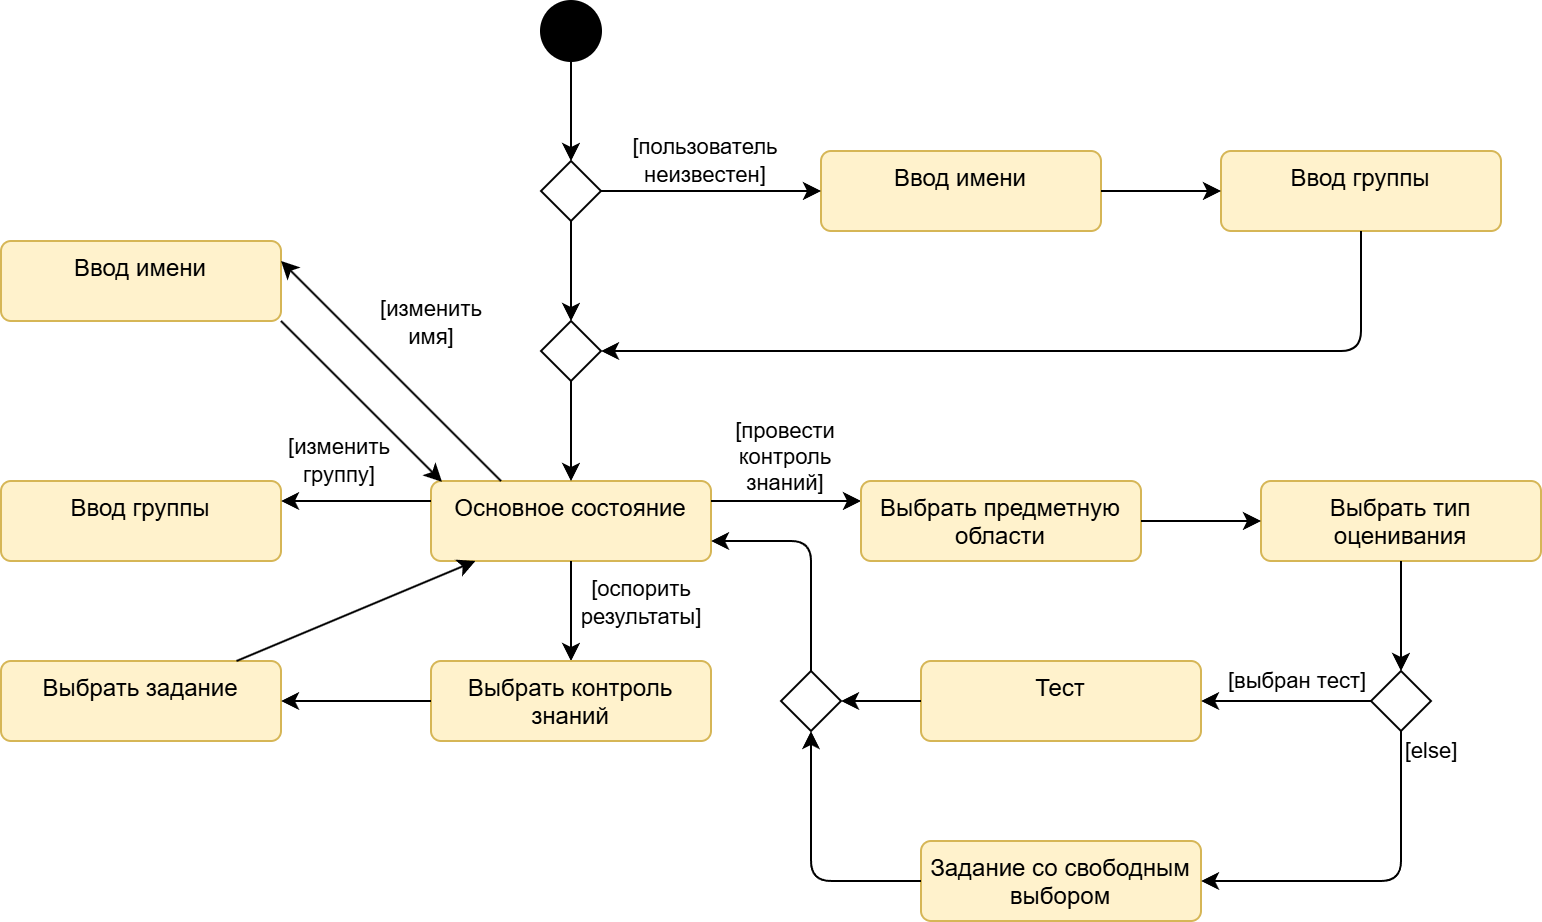

The diagram above was exported from draw.io. Its source (the exported page's mxGraphModel, read from the mxfile embedded in the PNG):
<mxGraphModel dx="1683" dy="686" grid="1" gridSize="10" guides="1" tooltips="1" connect="1" arrows="1" fold="1" page="1" pageScale="1" pageWidth="827" pageHeight="1169" math="0" shadow="0">
  <root>
    <mxCell id="0" />
    <mxCell id="1" parent="0" />
    <mxCell id="_WW_Yg2yuVAMbP-rgPaO-1" value="" style="ellipse;fillColor=strokeColor;html=1;" parent="1" vertex="1">
      <mxGeometry x="310" y="130" width="30" height="30" as="geometry" />
    </mxCell>
    <mxCell id="_WW_Yg2yuVAMbP-rgPaO-2" value="" style="endArrow=classic;html=1;rounded=1;exitX=0.5;exitY=1;exitDx=0;exitDy=0;entryX=0.5;entryY=0;entryDx=0;entryDy=0;curved=0;" parent="1" source="_WW_Yg2yuVAMbP-rgPaO-1" target="_WW_Yg2yuVAMbP-rgPaO-3" edge="1">
      <mxGeometry width="50" height="50" relative="1" as="geometry">
        <mxPoint x="540" y="450" as="sourcePoint" />
        <mxPoint x="590" y="400" as="targetPoint" />
      </mxGeometry>
    </mxCell>
    <mxCell id="_WW_Yg2yuVAMbP-rgPaO-3" value="" style="rhombus;" parent="1" vertex="1">
      <mxGeometry x="310" y="210" width="30" height="30" as="geometry" />
    </mxCell>
    <mxCell id="_WW_Yg2yuVAMbP-rgPaO-5" value="Ввод имени" style="html=1;align=center;verticalAlign=top;rounded=1;absoluteArcSize=1;arcSize=10;dashed=0;whiteSpace=wrap;fillColor=#fff2cc;strokeColor=#d6b656;" parent="1" vertex="1">
      <mxGeometry x="450" y="205" width="140" height="40" as="geometry" />
    </mxCell>
    <mxCell id="_WW_Yg2yuVAMbP-rgPaO-6" value="" style="endArrow=classic;html=1;rounded=1;exitX=1;exitY=0.5;exitDx=0;exitDy=0;entryX=0;entryY=0.5;entryDx=0;entryDy=0;curved=0;" parent="1" source="_WW_Yg2yuVAMbP-rgPaO-3" target="_WW_Yg2yuVAMbP-rgPaO-5" edge="1">
      <mxGeometry width="50" height="50" relative="1" as="geometry">
        <mxPoint x="335" y="170" as="sourcePoint" />
        <mxPoint x="335" y="220" as="targetPoint" />
      </mxGeometry>
    </mxCell>
    <mxCell id="_WW_Yg2yuVAMbP-rgPaO-9" value="[пользователь&lt;div&gt;неизвестен]&lt;/div&gt;" style="edgeLabel;html=1;align=center;verticalAlign=middle;resizable=0;points=[];" parent="_WW_Yg2yuVAMbP-rgPaO-6" vertex="1" connectable="0">
      <mxGeometry x="-0.0688" y="1" relative="1" as="geometry">
        <mxPoint y="-14" as="offset" />
      </mxGeometry>
    </mxCell>
    <mxCell id="_WW_Yg2yuVAMbP-rgPaO-7" value="Ввод группы" style="html=1;align=center;verticalAlign=top;rounded=1;absoluteArcSize=1;arcSize=10;dashed=0;whiteSpace=wrap;fillColor=#fff2cc;strokeColor=#d6b656;" parent="1" vertex="1">
      <mxGeometry x="650" y="205" width="140" height="40" as="geometry" />
    </mxCell>
    <mxCell id="_WW_Yg2yuVAMbP-rgPaO-8" value="" style="endArrow=classic;html=1;rounded=1;exitX=1;exitY=0.5;exitDx=0;exitDy=0;entryX=0;entryY=0.5;entryDx=0;entryDy=0;curved=0;" parent="1" source="_WW_Yg2yuVAMbP-rgPaO-5" target="_WW_Yg2yuVAMbP-rgPaO-7" edge="1">
      <mxGeometry width="50" height="50" relative="1" as="geometry">
        <mxPoint x="410" y="235" as="sourcePoint" />
        <mxPoint x="460" y="235" as="targetPoint" />
      </mxGeometry>
    </mxCell>
    <mxCell id="_WW_Yg2yuVAMbP-rgPaO-10" value="Основное состояние" style="html=1;align=center;verticalAlign=top;rounded=1;absoluteArcSize=1;arcSize=10;dashed=0;whiteSpace=wrap;fillColor=#fff2cc;strokeColor=#d6b656;" parent="1" vertex="1">
      <mxGeometry x="255" y="370" width="140" height="40" as="geometry" />
    </mxCell>
    <mxCell id="_WW_Yg2yuVAMbP-rgPaO-11" value="" style="endArrow=classic;html=1;rounded=1;exitX=0.5;exitY=1;exitDx=0;exitDy=0;entryX=0.5;entryY=0;entryDx=0;entryDy=0;curved=0;" parent="1" source="_WW_Yg2yuVAMbP-rgPaO-13" target="_WW_Yg2yuVAMbP-rgPaO-10" edge="1">
      <mxGeometry width="50" height="50" relative="1" as="geometry">
        <mxPoint x="335" y="170" as="sourcePoint" />
        <mxPoint x="335" y="220" as="targetPoint" />
      </mxGeometry>
    </mxCell>
    <mxCell id="_WW_Yg2yuVAMbP-rgPaO-12" value="" style="endArrow=classic;html=1;rounded=1;exitX=0.5;exitY=1;exitDx=0;exitDy=0;entryX=1;entryY=0.5;entryDx=0;entryDy=0;curved=0;" parent="1" source="_WW_Yg2yuVAMbP-rgPaO-7" target="_WW_Yg2yuVAMbP-rgPaO-13" edge="1">
      <mxGeometry width="50" height="50" relative="1" as="geometry">
        <mxPoint x="600" y="235" as="sourcePoint" />
        <mxPoint x="660" y="235" as="targetPoint" />
        <Array as="points">
          <mxPoint x="720" y="305" />
        </Array>
      </mxGeometry>
    </mxCell>
    <mxCell id="_WW_Yg2yuVAMbP-rgPaO-14" value="" style="endArrow=classic;html=1;rounded=1;exitX=0.5;exitY=1;exitDx=0;exitDy=0;entryX=0.5;entryY=0;entryDx=0;entryDy=0;curved=0;" parent="1" source="_WW_Yg2yuVAMbP-rgPaO-3" target="_WW_Yg2yuVAMbP-rgPaO-13" edge="1">
      <mxGeometry width="50" height="50" relative="1" as="geometry">
        <mxPoint x="325" y="240" as="sourcePoint" />
        <mxPoint x="325" y="380" as="targetPoint" />
      </mxGeometry>
    </mxCell>
    <mxCell id="_WW_Yg2yuVAMbP-rgPaO-13" value="" style="rhombus;" parent="1" vertex="1">
      <mxGeometry x="310" y="290" width="30" height="30" as="geometry" />
    </mxCell>
    <mxCell id="_WW_Yg2yuVAMbP-rgPaO-16" value="" style="endArrow=classic;html=1;rounded=1;exitX=1;exitY=0.25;exitDx=0;exitDy=0;curved=0;entryX=0;entryY=0.25;entryDx=0;entryDy=0;" parent="1" source="_WW_Yg2yuVAMbP-rgPaO-10" target="YFFeR7t7FHjp9f5Z9SzQ-9" edge="1">
      <mxGeometry width="50" height="50" relative="1" as="geometry">
        <mxPoint x="335" y="330" as="sourcePoint" />
        <mxPoint x="538.8800000000001" y="380.3399999999999" as="targetPoint" />
      </mxGeometry>
    </mxCell>
    <mxCell id="_WW_Yg2yuVAMbP-rgPaO-18" value="[провести&lt;div&gt;контроль&lt;/div&gt;&lt;div&gt;знаний]&lt;/div&gt;" style="edgeLabel;html=1;align=center;verticalAlign=middle;resizable=0;points=[];" parent="_WW_Yg2yuVAMbP-rgPaO-16" vertex="1" connectable="0">
      <mxGeometry x="-0.0882" y="2" relative="1" as="geometry">
        <mxPoint x="2" y="-20" as="offset" />
      </mxGeometry>
    </mxCell>
    <mxCell id="_WW_Yg2yuVAMbP-rgPaO-19" value="Ввод группы" style="html=1;align=center;verticalAlign=top;rounded=1;absoluteArcSize=1;arcSize=10;dashed=0;whiteSpace=wrap;fillColor=#fff2cc;strokeColor=#d6b656;" parent="1" vertex="1">
      <mxGeometry x="40" y="370" width="140" height="40" as="geometry" />
    </mxCell>
    <mxCell id="_WW_Yg2yuVAMbP-rgPaO-20" value="" style="endArrow=classic;html=1;rounded=1;exitX=1;exitY=1;exitDx=0;exitDy=0;curved=0;entryX=0.039;entryY=0.01;entryDx=0;entryDy=0;entryPerimeter=0;" parent="1" source="YFFeR7t7FHjp9f5Z9SzQ-1" target="_WW_Yg2yuVAMbP-rgPaO-10" edge="1">
      <mxGeometry width="50" height="50" relative="1" as="geometry">
        <mxPoint x="520" y="410" as="sourcePoint" />
        <mxPoint x="170" y="470" as="targetPoint" />
      </mxGeometry>
    </mxCell>
    <mxCell id="_WW_Yg2yuVAMbP-rgPaO-22" value="" style="endArrow=classic;html=1;rounded=1;exitX=0;exitY=0.25;exitDx=0;exitDy=0;entryX=1;entryY=0.25;entryDx=0;entryDy=0;curved=0;" parent="1" source="_WW_Yg2yuVAMbP-rgPaO-10" target="_WW_Yg2yuVAMbP-rgPaO-19" edge="1">
      <mxGeometry width="50" height="50" relative="1" as="geometry">
        <mxPoint x="405" y="390" as="sourcePoint" />
        <mxPoint x="520" y="390" as="targetPoint" />
      </mxGeometry>
    </mxCell>
    <mxCell id="_WW_Yg2yuVAMbP-rgPaO-23" value="[изменить&lt;div&gt;группу]&lt;/div&gt;" style="edgeLabel;html=1;align=center;verticalAlign=middle;resizable=0;points=[];" parent="_WW_Yg2yuVAMbP-rgPaO-22" vertex="1" connectable="0">
      <mxGeometry x="-0.0882" y="2" relative="1" as="geometry">
        <mxPoint x="-12" y="-22" as="offset" />
      </mxGeometry>
    </mxCell>
    <mxCell id="_WW_Yg2yuVAMbP-rgPaO-27" value="" style="endArrow=classic;html=1;rounded=1;curved=0;" parent="1" source="_WW_Yg2yuVAMbP-rgPaO-10" target="YFFeR7t7FHjp9f5Z9SzQ-4" edge="1">
      <mxGeometry width="50" height="50" relative="1" as="geometry">
        <mxPoint x="335" y="330" as="sourcePoint" />
        <mxPoint x="289.7199999999998" y="458.5" as="targetPoint" />
      </mxGeometry>
    </mxCell>
    <mxCell id="_WW_Yg2yuVAMbP-rgPaO-29" value="[оспорить&lt;div&gt;результаты]&lt;/div&gt;" style="edgeLabel;html=1;align=center;verticalAlign=middle;resizable=0;points=[];" parent="_WW_Yg2yuVAMbP-rgPaO-27" vertex="1" connectable="0">
      <mxGeometry x="-0.1126" y="1" relative="1" as="geometry">
        <mxPoint x="34" y="-2" as="offset" />
      </mxGeometry>
    </mxCell>
    <mxCell id="YFFeR7t7FHjp9f5Z9SzQ-1" value="Ввод имени" style="html=1;align=center;verticalAlign=top;rounded=1;absoluteArcSize=1;arcSize=10;dashed=0;whiteSpace=wrap;fillColor=#fff2cc;strokeColor=#d6b656;" vertex="1" parent="1">
      <mxGeometry x="40" y="250" width="140" height="40" as="geometry" />
    </mxCell>
    <mxCell id="YFFeR7t7FHjp9f5Z9SzQ-2" value="" style="endArrow=classic;html=1;rounded=1;curved=0;entryX=1;entryY=0.25;entryDx=0;entryDy=0;exitX=0.25;exitY=0;exitDx=0;exitDy=0;" edge="1" parent="1" source="_WW_Yg2yuVAMbP-rgPaO-10" target="YFFeR7t7FHjp9f5Z9SzQ-1">
      <mxGeometry width="50" height="50" relative="1" as="geometry">
        <mxPoint x="265" y="390" as="sourcePoint" />
        <mxPoint x="160" y="390" as="targetPoint" />
      </mxGeometry>
    </mxCell>
    <mxCell id="YFFeR7t7FHjp9f5Z9SzQ-3" value="[изменить&lt;div&gt;имя]&lt;/div&gt;" style="edgeLabel;html=1;align=center;verticalAlign=middle;resizable=0;points=[];" vertex="1" connectable="0" parent="YFFeR7t7FHjp9f5Z9SzQ-2">
      <mxGeometry x="-0.0882" y="2" relative="1" as="geometry">
        <mxPoint x="16" y="-31" as="offset" />
      </mxGeometry>
    </mxCell>
    <mxCell id="YFFeR7t7FHjp9f5Z9SzQ-4" value="Выбрать контроль знаний" style="html=1;align=center;verticalAlign=top;rounded=1;absoluteArcSize=1;arcSize=10;dashed=0;whiteSpace=wrap;fillColor=#fff2cc;strokeColor=#d6b656;" vertex="1" parent="1">
      <mxGeometry x="255" y="460" width="140" height="40" as="geometry" />
    </mxCell>
    <mxCell id="YFFeR7t7FHjp9f5Z9SzQ-5" value="Выбрать задание" style="html=1;align=center;verticalAlign=top;rounded=1;absoluteArcSize=1;arcSize=10;dashed=0;whiteSpace=wrap;fillColor=#fff2cc;strokeColor=#d6b656;" vertex="1" parent="1">
      <mxGeometry x="40" y="460" width="140" height="40" as="geometry" />
    </mxCell>
    <mxCell id="YFFeR7t7FHjp9f5Z9SzQ-6" value="" style="endArrow=classic;html=1;rounded=1;curved=0;" edge="1" parent="1" source="YFFeR7t7FHjp9f5Z9SzQ-4" target="YFFeR7t7FHjp9f5Z9SzQ-5">
      <mxGeometry width="50" height="50" relative="1" as="geometry">
        <mxPoint x="160" y="300" as="sourcePoint" />
        <mxPoint x="265" y="380" as="targetPoint" />
      </mxGeometry>
    </mxCell>
    <mxCell id="YFFeR7t7FHjp9f5Z9SzQ-8" value="" style="endArrow=classic;html=1;rounded=1;curved=0;" edge="1" parent="1" source="YFFeR7t7FHjp9f5Z9SzQ-5" target="_WW_Yg2yuVAMbP-rgPaO-10">
      <mxGeometry width="50" height="50" relative="1" as="geometry">
        <mxPoint x="265" y="490" as="sourcePoint" />
        <mxPoint x="405" y="490" as="targetPoint" />
      </mxGeometry>
    </mxCell>
    <mxCell id="YFFeR7t7FHjp9f5Z9SzQ-9" value="Выбрать предметную области" style="html=1;align=center;verticalAlign=top;rounded=1;absoluteArcSize=1;arcSize=10;dashed=0;whiteSpace=wrap;fillColor=#fff2cc;strokeColor=#d6b656;" vertex="1" parent="1">
      <mxGeometry x="470" y="370" width="140" height="40" as="geometry" />
    </mxCell>
    <mxCell id="YFFeR7t7FHjp9f5Z9SzQ-10" value="Выбрать тип оценивания" style="html=1;align=center;verticalAlign=top;rounded=1;absoluteArcSize=1;arcSize=10;dashed=0;whiteSpace=wrap;fillColor=#fff2cc;strokeColor=#d6b656;" vertex="1" parent="1">
      <mxGeometry x="670" y="370" width="140" height="40" as="geometry" />
    </mxCell>
    <mxCell id="YFFeR7t7FHjp9f5Z9SzQ-11" value="" style="endArrow=classic;html=1;rounded=1;exitX=1;exitY=0.5;exitDx=0;exitDy=0;curved=0;" edge="1" parent="1" source="YFFeR7t7FHjp9f5Z9SzQ-9" target="YFFeR7t7FHjp9f5Z9SzQ-10">
      <mxGeometry width="50" height="50" relative="1" as="geometry">
        <mxPoint x="335" y="330" as="sourcePoint" />
        <mxPoint x="335" y="380" as="targetPoint" />
      </mxGeometry>
    </mxCell>
    <mxCell id="YFFeR7t7FHjp9f5Z9SzQ-12" value="" style="rhombus;" vertex="1" parent="1">
      <mxGeometry x="725" y="465" width="30" height="30" as="geometry" />
    </mxCell>
    <mxCell id="YFFeR7t7FHjp9f5Z9SzQ-13" value="" style="endArrow=classic;html=1;rounded=1;exitX=0.5;exitY=1;exitDx=0;exitDy=0;entryX=0.5;entryY=0;entryDx=0;entryDy=0;curved=0;" edge="1" parent="1" source="YFFeR7t7FHjp9f5Z9SzQ-10" target="YFFeR7t7FHjp9f5Z9SzQ-12">
      <mxGeometry width="50" height="50" relative="1" as="geometry">
        <mxPoint x="335" y="250" as="sourcePoint" />
        <mxPoint x="335" y="300" as="targetPoint" />
      </mxGeometry>
    </mxCell>
    <mxCell id="YFFeR7t7FHjp9f5Z9SzQ-14" value="Тест" style="html=1;align=center;verticalAlign=top;rounded=1;absoluteArcSize=1;arcSize=10;dashed=0;whiteSpace=wrap;fillColor=#fff2cc;strokeColor=#d6b656;" vertex="1" parent="1">
      <mxGeometry x="500" y="460" width="140" height="40" as="geometry" />
    </mxCell>
    <mxCell id="YFFeR7t7FHjp9f5Z9SzQ-15" value="Задание со свободным выбором" style="html=1;align=center;verticalAlign=top;rounded=1;absoluteArcSize=1;arcSize=10;dashed=0;whiteSpace=wrap;fillColor=#fff2cc;strokeColor=#d6b656;" vertex="1" parent="1">
      <mxGeometry x="500" y="550" width="140" height="40" as="geometry" />
    </mxCell>
    <mxCell id="YFFeR7t7FHjp9f5Z9SzQ-16" value="" style="endArrow=classic;html=1;rounded=1;exitX=0;exitY=0.5;exitDx=0;exitDy=0;curved=0;" edge="1" parent="1" source="YFFeR7t7FHjp9f5Z9SzQ-12" target="YFFeR7t7FHjp9f5Z9SzQ-14">
      <mxGeometry width="50" height="50" relative="1" as="geometry">
        <mxPoint x="750" y="420" as="sourcePoint" />
        <mxPoint x="750" y="475" as="targetPoint" />
      </mxGeometry>
    </mxCell>
    <mxCell id="YFFeR7t7FHjp9f5Z9SzQ-17" value="[выбран тест]" style="edgeLabel;html=1;align=center;verticalAlign=middle;resizable=0;points=[];" vertex="1" connectable="0" parent="YFFeR7t7FHjp9f5Z9SzQ-16">
      <mxGeometry x="-0.1061" y="-1" relative="1" as="geometry">
        <mxPoint y="-9" as="offset" />
      </mxGeometry>
    </mxCell>
    <mxCell id="YFFeR7t7FHjp9f5Z9SzQ-18" value="" style="endArrow=classic;html=1;rounded=1;exitX=0.5;exitY=1;exitDx=0;exitDy=0;curved=0;" edge="1" parent="1" source="YFFeR7t7FHjp9f5Z9SzQ-12" target="YFFeR7t7FHjp9f5Z9SzQ-15">
      <mxGeometry width="50" height="50" relative="1" as="geometry">
        <mxPoint x="730" y="255" as="sourcePoint" />
        <mxPoint x="350" y="315" as="targetPoint" />
        <Array as="points">
          <mxPoint x="740" y="570" />
        </Array>
      </mxGeometry>
    </mxCell>
    <mxCell id="YFFeR7t7FHjp9f5Z9SzQ-19" value="[else]" style="edgeLabel;html=1;align=center;verticalAlign=middle;resizable=0;points=[];" vertex="1" connectable="0" parent="YFFeR7t7FHjp9f5Z9SzQ-18">
      <mxGeometry x="-0.6663" y="1" relative="1" as="geometry">
        <mxPoint x="14" y="-19" as="offset" />
      </mxGeometry>
    </mxCell>
    <mxCell id="YFFeR7t7FHjp9f5Z9SzQ-20" value="" style="rhombus;" vertex="1" parent="1">
      <mxGeometry x="430" y="465" width="30" height="30" as="geometry" />
    </mxCell>
    <mxCell id="YFFeR7t7FHjp9f5Z9SzQ-21" value="" style="endArrow=classic;html=1;rounded=1;exitX=0;exitY=0.5;exitDx=0;exitDy=0;curved=0;entryX=0.5;entryY=1;entryDx=0;entryDy=0;" edge="1" parent="1" source="YFFeR7t7FHjp9f5Z9SzQ-15" target="YFFeR7t7FHjp9f5Z9SzQ-20">
      <mxGeometry width="50" height="50" relative="1" as="geometry">
        <mxPoint x="750" y="505" as="sourcePoint" />
        <mxPoint x="650" y="580" as="targetPoint" />
        <Array as="points">
          <mxPoint x="445" y="570" />
        </Array>
      </mxGeometry>
    </mxCell>
    <mxCell id="YFFeR7t7FHjp9f5Z9SzQ-23" value="" style="endArrow=classic;html=1;rounded=1;curved=0;entryX=1;entryY=0.5;entryDx=0;entryDy=0;" edge="1" parent="1" source="YFFeR7t7FHjp9f5Z9SzQ-14" target="YFFeR7t7FHjp9f5Z9SzQ-20">
      <mxGeometry width="50" height="50" relative="1" as="geometry">
        <mxPoint x="620" y="400" as="sourcePoint" />
        <mxPoint x="680" y="400" as="targetPoint" />
      </mxGeometry>
    </mxCell>
    <mxCell id="YFFeR7t7FHjp9f5Z9SzQ-25" value="" style="endArrow=classic;html=1;rounded=1;exitX=0.5;exitY=0;exitDx=0;exitDy=0;curved=0;entryX=1;entryY=0.75;entryDx=0;entryDy=0;" edge="1" parent="1" source="YFFeR7t7FHjp9f5Z9SzQ-20" target="_WW_Yg2yuVAMbP-rgPaO-10">
      <mxGeometry width="50" height="50" relative="1" as="geometry">
        <mxPoint x="510" y="580" as="sourcePoint" />
        <mxPoint x="455" y="505" as="targetPoint" />
        <Array as="points">
          <mxPoint x="445" y="400" />
        </Array>
      </mxGeometry>
    </mxCell>
  </root>
</mxGraphModel>